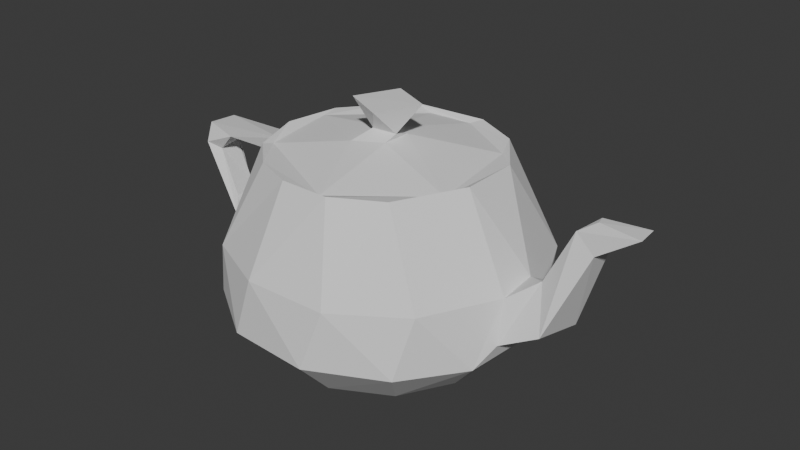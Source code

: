# Source: czajnikUthan.blend  (saved by Blender 4.3.34; exported with 4.5.12 LTS)
import bpy
from mathutils import Matrix  # noqa: F401  (used for matrix-valued properties, if any)

bpy.ops.wm.read_factory_settings(use_empty=True)
scene = bpy.context.scene
scene.name = 'Scene'

# ---- collections
col_collection = bpy.data.collections.new('Collection'); scene.collection.children.link(col_collection)

# ---- world
world_world = bpy.data.worlds.new('World'); scene.world = world_world
world_world.use_nodes = True; world_world.node_tree.nodes.clear()
_N = world_world.node_tree.nodes; _L = world_world.node_tree.links
n0 = _N.new('ShaderNodeOutputWorld'); n0.name = 'World Output'; n0.location = (300, 300)
n1 = _N.new('ShaderNodeBackground'); n1.name = 'Background'; n1.location = (10, 300)
n1.inputs[0].default_value = (0.05088, 0.05088, 0.05088, 1.0)
_L.new(n1.outputs[0], n0.inputs[0])
n0.is_active_output = True
world_world.color = (0.05088, 0.05088, 0.05088)
world_world.sun_shadow_jitter_overblur = 0.0

# ---- meshes
me_utah_teapot__solid = bpy.data.meshes.new('Utah_teapot_(solid)')
me_utah_teapot__solid.from_pydata([(0.4084, -0.9977, 8.393), (1.127, 0.4705, 8.422), (0.4855, -0.02878, 7.439), (-0.3456, 1.185, 8.393), (-1.06, -0.2832, 8.393), (0.4472, 0.5675, 7.255), (0.4012, -0.4316, 7.247), (3.438, -1.346, 6.672), (-0.398, -0.09831, 7.449), (2.924, 2.252, 6.696), (3.686, 1.553, 6.768), (-0.7245, -0.778, 7.134), (0.556, -3.589, 6.667), (-0.2358, 0.4658, 7.33), (0.5234, 3.767, 6.639), (-1.021, 3.685, 6.631), (-3.254, -1.684, 6.663), (-3.61, 1.057, 6.706), (-5.214, -1.571, 3.338), (-4.551, -0.281, 5.51), (-6.795, -0.3928, 5.531), (-6.861, 0.5716, 5.517), (-4.38, 0.7417, 5.833), (-5.377, 1.481, 2.971), (-3.71, 1.745, 6.735), (-3.194, -2.213, 6.849), (-3.821, -0.3832, 6.862), (-4.246, -0.408, 6.147), (-7.732, -0.4151, 5.858), (-3.981, 3.627, 3.797), (-3.502, -3.918, 3.797), (-7.745, 0.6669, 5.783), (-1.768, 3.765, 6.8), (-2.196, -3.153, 6.79), (-5.412, 0.6656, 2.332), (-1.723, 5.134, 3.799), (-1.025, -5.107, 3.901), (-4.087, -3.541, 1.759), (0.9861, -3.771, 6.823), (-7.872, -0.5409, 5.105), (0.8577, 4.053, 6.764), (-3.604, 4.212, 1.759), (-4.904, 1.784, 1.421), (-6.801, 0.5268, 3.347), (-5.371, -0.7118, 1.902), (-5.175, 0.03729, 1.515), (-7.447, -0.2655, 4.87), (-7.49, 0.5546, 4.931), (1.112, 5.315, 3.801), (-2.635, 2.867, 6.78), (1.786, -4.947, 3.799), (-6.683, -0.3404, 3.259), (-1.766, -5.088, 1.759), (2.656, -2.944, 6.859), (-6.666, -0.4854, 2.576), (2.55, 3.156, 6.809), (-1.085, 5.459, 1.759), (4.228, 3.779, 3.238), (-6.995, 0.7174, 2.942), (-3.814, -0.7915, 0.1403), (4.044, -3.44, 3.797), (-3.671, 1.558, 0.168), (1.148, -5.271, 1.759), (-8.126, 0.1568, 4.006), (-3.058, -2.621, 0.3444), (2.315, 5.095, 1.671), (-2.848, 3.037, 0.3405), (5.314, -0.8519, 3.766), (5.331, 0.4864, 3.938), (3.666, -4.025, 1.759), (-1.322, -3.782, 0.3442), (3.816, -0.6925, 6.87), (-0.9271, 3.884, 0.09126), (5.28, 1.467, 3.125), (-0.7701, -3.73, 6.806), (5.053, -1.963, 1.682), (5.388, -1.227, 2.326), (5.468, 0.8529, 1.874), (1.228, 4.04, 0.3514), (4.605, 2.522, 1.376), (6.259, -0.3471, 4.469), (6.554, 1.343, 3.598), (2.771, -2.805, 0.1768), (6.729, -1.075, 3.056), (0.7923, -3.723, 0.08501), (3.12, 2.808, 0.3444), (3.907, -1.26, 0.3442), (6.875, 0.71, 2.744), (3.877, 0.979, 0.1403), (7.191, -0.2739, 6.385), (7.851, -0.3426, 5.821), (7.552, 0.4807, 6.625), (7.905, 0.5213, 5.834), (9.207, -0.2825, 6.755), (9.141, 0.4667, 6.756), (7.669, 0.09967, 6.667)], [], [(1, 0, 2), (4, 0, 1), (5, 2, 6), (2, 13, 1), (3, 1, 13), (8, 2, 0), (7, 9, 5), (5, 6, 7), (5, 13, 2), (6, 2, 8), (0, 4, 8), (3, 4, 1), (6, 8, 11), (12, 7, 6), (9, 7, 10), (13, 8, 3), (9, 14, 5), (6, 11, 12), (4, 3, 8), (14, 15, 13), (13, 5, 14), (16, 12, 11), (15, 17, 13), (13, 11, 8), (17, 16, 11), (11, 13, 17), (18, 27, 19), (20, 21, 19), (18, 19, 23), (22, 19, 21), (22, 23, 19), (27, 18, 26), (27, 20, 19), (22, 24, 23), (25, 26, 18), (20, 27, 28), (29, 23, 24), (18, 30, 25), (21, 31, 22), (24, 32, 29), (34, 44, 18), (18, 23, 34), (33, 25, 30), (35, 29, 32), (30, 36, 74), (74, 33, 30), (27, 22, 31), (30, 18, 37), (31, 28, 27), (20, 28, 39), (41, 23, 29), (26, 17, 24), (34, 23, 42), (43, 44, 34), (21, 20, 46), (46, 47, 21), (31, 21, 47), (48, 35, 32), (32, 40, 48), (24, 49, 32), (37, 18, 44), (36, 50, 38), (17, 49, 24), (37, 52, 30), (38, 74, 36), (29, 35, 41), (41, 42, 23), (43, 51, 44), (51, 54, 44), (36, 30, 52), (53, 38, 50), (20, 39, 46), (56, 41, 35), (44, 54, 45), (57, 48, 40), (40, 55, 57), (45, 58, 34), (58, 43, 34), (44, 45, 59), (50, 60, 53), (52, 62, 36), (31, 47, 58), (35, 48, 56), (61, 59, 45), (45, 42, 61), (59, 64, 37), (37, 44, 59), (50, 36, 62), (65, 56, 48), (49, 15, 32), (66, 61, 42), (54, 58, 45), (63, 31, 58), (55, 10, 57), (42, 41, 66), (49, 17, 15), (26, 16, 17), (67, 53, 60), (28, 31, 63), (15, 14, 32), (62, 69, 50), (68, 57, 10), (48, 57, 65), (40, 32, 14), (55, 14, 9), (16, 26, 25), (64, 70, 52), (52, 37, 64), (60, 50, 69), (53, 67, 71), (46, 43, 47), (39, 28, 63), (14, 55, 40), (72, 66, 41), (10, 55, 9), (16, 25, 33), (57, 68, 73), (41, 56, 72), (33, 12, 16), (33, 74, 12), (43, 46, 51), (54, 51, 46), (46, 39, 54), (54, 63, 58), (67, 68, 71), (39, 63, 54), (69, 75, 60), (74, 38, 12), (58, 47, 43), (10, 71, 68), (10, 7, 71), (38, 7, 12), (70, 84, 62), (62, 52, 70), (67, 60, 75), (78, 72, 56), (53, 71, 7), (76, 67, 75), (73, 77, 57), (79, 65, 57), (56, 65, 78), (7, 38, 53), (81, 73, 68), (77, 79, 57), (84, 82, 69), (69, 62, 84), (76, 83, 80), (80, 67, 76), (80, 68, 67), (59, 84, 70), (70, 64, 59), (68, 80, 81), (85, 78, 65), (75, 77, 76), (72, 61, 66), (72, 84, 59), (65, 79, 85), (59, 61, 72), (82, 86, 75), (75, 69, 82), (81, 77, 73), (77, 81, 87), (88, 85, 79), (77, 87, 83), (83, 76, 77), (83, 89, 80), (79, 77, 88), (86, 88, 77), (77, 75, 86), (83, 90, 89), (88, 72, 78), (78, 85, 88), (80, 89, 91), (91, 81, 80), (87, 92, 90), (90, 83, 87), (81, 91, 92), (92, 87, 81), (93, 89, 90), (88, 86, 82), (88, 82, 84), (93, 90, 92), (92, 94, 93), (89, 95, 91), (84, 72, 88), (94, 92, 91), (89, 93, 95), (91, 95, 94), (94, 95, 93), (26, 24, 27), (24, 22, 27), (42, 45, 34)])
me_utah_teapot__solid.update()

# ---- objects
ob_utah_teapot__solid = bpy.data.objects.new('Utah_teapot_(solid)', me_utah_teapot__solid)

# ---- transforms, parenting, visibility, modifiers, constraints
ob_utah_teapot__solid.location = (0.0, 0.0, 0.0)

# ---- collection membership
col_collection.objects.link(ob_utah_teapot__solid)

# ---- scene / render settings (as saved in the file)
scene.frame_start = 1; scene.frame_end = 250; scene.frame_set(55)
scene.render.engine = 'BLENDER_EEVEE_NEXT'
bpy.context.view_layer.update()

# ---- added for rendering (the .blend has no active camera and no usable light): camera, sun
cam_auto = bpy.data.cameras.new('AutoCamera')
cam_auto.lens = 50.0
cam_auto.sensor_width = 36.0
cam_auto.clip_end = 1000.0
ob_auto_camera = bpy.data.objects.new('AutoCamera', cam_auto)
scene.collection.objects.link(ob_auto_camera)
ob_auto_camera.location = (20.9176, -24.3587, 20.5553)
ob_auto_camera.rotation_euler = (1.09748, -7.21219e-08, 0.694738)
scene.camera = ob_auto_camera
light_auto_sun = bpy.data.lights.new('AutoSun', 'SUN')
light_auto_sun.energy = 3.0
light_auto_sun.angle = 0.0523599
ob_auto_sun = bpy.data.objects.new('AutoSun', light_auto_sun)
scene.collection.objects.link(ob_auto_sun)
ob_auto_sun.rotation_euler = (0.872665, 0.174533, 0.523599)
bpy.context.view_layer.update()
